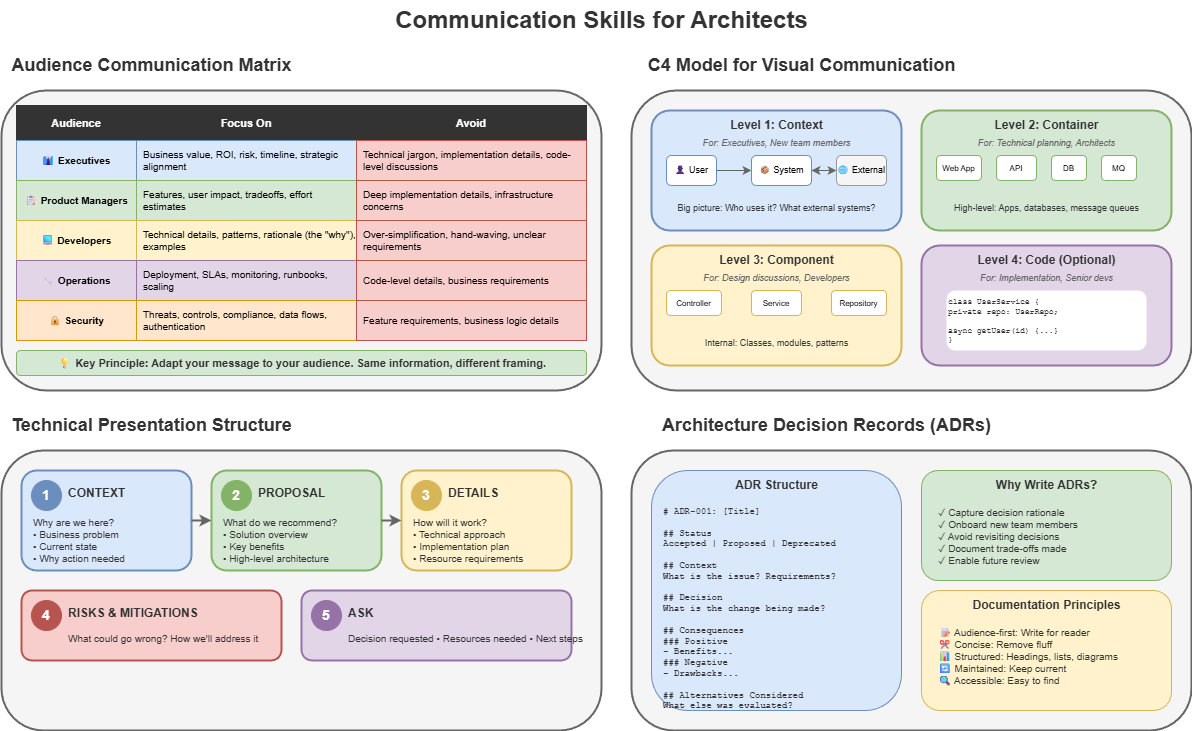

The diagram above was exported from draw.io. Its source (the exported page's mxGraphModel, read from the mxfile embedded in the PNG):
<mxGraphModel dx="2566" dy="1139" grid="1" gridSize="10" guides="1" tooltips="1" connect="1" arrows="1" fold="1" page="1" pageScale="1" pageWidth="1400" pageHeight="1000" math="0" shadow="0">
  <root>
    <mxCell id="0" />
    <mxCell id="1" parent="0" />
    <mxCell id="title" value="Communication Skills for Architects" style="text;html=1;strokeColor=none;fillColor=none;align=center;verticalAlign=middle;fontSize=24;fontStyle=1;fontColor=#333333;" parent="1" vertex="1">
      <mxGeometry x="400" y="20" width="600" height="40" as="geometry" />
    </mxCell>
    <mxCell id="matrix-title" value="Audience Communication Matrix" style="text;html=1;strokeColor=none;fillColor=none;align=center;verticalAlign=middle;fontSize=18;fontStyle=1;fontColor=#333333;" parent="1" vertex="1">
      <mxGeometry x="100" y="70" width="300" height="30" as="geometry" />
    </mxCell>
    <mxCell id="matrix-box" value="" style="rounded=1;whiteSpace=wrap;html=1;fillColor=#f5f5f5;strokeColor=#666666;strokeWidth=2;" parent="1" vertex="1">
      <mxGeometry x="100" y="110" width="600" height="300" as="geometry" />
    </mxCell>
    <mxCell id="header-audience" value="Audience" style="rounded=0;whiteSpace=wrap;html=1;fillColor=#333333;strokeColor=#333333;fontColor=#ffffff;fontStyle=1;fontSize=11;" parent="1" vertex="1">
      <mxGeometry x="115" y="125" width="120" height="35" as="geometry" />
    </mxCell>
    <mxCell id="header-focus" value="Focus On" style="rounded=0;whiteSpace=wrap;html=1;fillColor=#333333;strokeColor=#333333;fontColor=#ffffff;fontStyle=1;fontSize=11;" parent="1" vertex="1">
      <mxGeometry x="235" y="125" width="220" height="35" as="geometry" />
    </mxCell>
    <mxCell id="header-avoid" value="Avoid" style="rounded=0;whiteSpace=wrap;html=1;fillColor=#333333;strokeColor=#333333;fontColor=#ffffff;fontStyle=1;fontSize=11;" parent="1" vertex="1">
      <mxGeometry x="455" y="125" width="230" height="35" as="geometry" />
    </mxCell>
    <mxCell id="row1-aud" value="👔 Executives" style="rounded=0;whiteSpace=wrap;html=1;fillColor=#dae8fc;strokeColor=#6c8ebf;fontSize=10;fontStyle=1;" parent="1" vertex="1">
      <mxGeometry x="115" y="160" width="120" height="40" as="geometry" />
    </mxCell>
    <mxCell id="row1-focus" value="Business value, ROI, risk, timeline, strategic alignment" style="rounded=0;whiteSpace=wrap;html=1;fillColor=#dae8fc;strokeColor=#6c8ebf;fontSize=10;align=left;spacingLeft=5;" parent="1" vertex="1">
      <mxGeometry x="235" y="160" width="220" height="40" as="geometry" />
    </mxCell>
    <mxCell id="row1-avoid" value="Technical jargon, implementation details, code-level discussions" style="rounded=0;whiteSpace=wrap;html=1;fillColor=#f8cecc;strokeColor=#b85450;fontSize=10;align=left;spacingLeft=5;" parent="1" vertex="1">
      <mxGeometry x="455" y="160" width="230" height="40" as="geometry" />
    </mxCell>
    <mxCell id="row2-aud" value="📋 Product Managers" style="rounded=0;whiteSpace=wrap;html=1;fillColor=#d5e8d4;strokeColor=#82b366;fontSize=10;fontStyle=1;" parent="1" vertex="1">
      <mxGeometry x="115" y="200" width="120" height="40" as="geometry" />
    </mxCell>
    <mxCell id="row2-focus" value="Features, user impact, tradeoffs, effort estimates" style="rounded=0;whiteSpace=wrap;html=1;fillColor=#d5e8d4;strokeColor=#82b366;fontSize=10;align=left;spacingLeft=5;" parent="1" vertex="1">
      <mxGeometry x="235" y="200" width="220" height="40" as="geometry" />
    </mxCell>
    <mxCell id="row2-avoid" value="Deep implementation details, infrastructure concerns" style="rounded=0;whiteSpace=wrap;html=1;fillColor=#f8cecc;strokeColor=#b85450;fontSize=10;align=left;spacingLeft=5;" parent="1" vertex="1">
      <mxGeometry x="455" y="200" width="230" height="40" as="geometry" />
    </mxCell>
    <mxCell id="row3-aud" value="💻 Developers" style="rounded=0;whiteSpace=wrap;html=1;fillColor=#fff2cc;strokeColor=#d6b656;fontSize=10;fontStyle=1;" parent="1" vertex="1">
      <mxGeometry x="115" y="240" width="120" height="40" as="geometry" />
    </mxCell>
    <mxCell id="row3-focus" value="Technical details, patterns, rationale (the &quot;why&quot;), examples" style="rounded=0;whiteSpace=wrap;html=1;fillColor=#fff2cc;strokeColor=#d6b656;fontSize=10;align=left;spacingLeft=5;" parent="1" vertex="1">
      <mxGeometry x="235" y="240" width="220" height="40" as="geometry" />
    </mxCell>
    <mxCell id="row3-avoid" value="Over-simplification, hand-waving, unclear requirements" style="rounded=0;whiteSpace=wrap;html=1;fillColor=#f8cecc;strokeColor=#b85450;fontSize=10;align=left;spacingLeft=5;" parent="1" vertex="1">
      <mxGeometry x="455" y="240" width="230" height="40" as="geometry" />
    </mxCell>
    <mxCell id="row4-aud" value="🔧 Operations" style="rounded=0;whiteSpace=wrap;html=1;fillColor=#e1d5e7;strokeColor=#9673a6;fontSize=10;fontStyle=1;" parent="1" vertex="1">
      <mxGeometry x="115" y="280" width="120" height="40" as="geometry" />
    </mxCell>
    <mxCell id="row4-focus" value="Deployment, SLAs, monitoring, runbooks, scaling" style="rounded=0;whiteSpace=wrap;html=1;fillColor=#e1d5e7;strokeColor=#9673a6;fontSize=10;align=left;spacingLeft=5;" parent="1" vertex="1">
      <mxGeometry x="235" y="280" width="220" height="40" as="geometry" />
    </mxCell>
    <mxCell id="row4-avoid" value="Code-level details, business requirements" style="rounded=0;whiteSpace=wrap;html=1;fillColor=#f8cecc;strokeColor=#b85450;fontSize=10;align=left;spacingLeft=5;" parent="1" vertex="1">
      <mxGeometry x="455" y="280" width="230" height="40" as="geometry" />
    </mxCell>
    <mxCell id="row5-aud" value="🔒 Security" style="rounded=0;whiteSpace=wrap;html=1;fillColor=#ffe6cc;strokeColor=#d79b00;fontSize=10;fontStyle=1;" parent="1" vertex="1">
      <mxGeometry x="115" y="320" width="120" height="40" as="geometry" />
    </mxCell>
    <mxCell id="row5-focus" value="Threats, controls, compliance, data flows, authentication" style="rounded=0;whiteSpace=wrap;html=1;fillColor=#ffe6cc;strokeColor=#d79b00;fontSize=10;align=left;spacingLeft=5;" parent="1" vertex="1">
      <mxGeometry x="235" y="320" width="220" height="40" as="geometry" />
    </mxCell>
    <mxCell id="row5-avoid" value="Feature requirements, business logic details" style="rounded=0;whiteSpace=wrap;html=1;fillColor=#f8cecc;strokeColor=#b85450;fontSize=10;align=left;spacingLeft=5;" parent="1" vertex="1">
      <mxGeometry x="455" y="320" width="230" height="40" as="geometry" />
    </mxCell>
    <mxCell id="principle-box" value="💡 Key Principle: Adapt your message to your audience. Same information, different framing." style="text;html=1;strokeColor=#82b366;fillColor=#d5e8d4;align=center;verticalAlign=middle;fontSize=11;fontStyle=1;fontColor=#333333;rounded=1;" parent="1" vertex="1">
      <mxGeometry x="115" y="370" width="570" height="25" as="geometry" />
    </mxCell>
    <mxCell id="c4-title" value="C4 Model for Visual Communication" style="text;html=1;strokeColor=none;fillColor=none;align=center;verticalAlign=middle;fontSize=18;fontStyle=1;fontColor=#333333;" parent="1" vertex="1">
      <mxGeometry x="750" y="70" width="300" height="30" as="geometry" />
    </mxCell>
    <mxCell id="c4-box" value="" style="rounded=1;whiteSpace=wrap;html=1;fillColor=#f5f5f5;strokeColor=#666666;strokeWidth=2;" parent="1" vertex="1">
      <mxGeometry x="730" y="110" width="560" height="300" as="geometry" />
    </mxCell>
    <mxCell id="c4-l1" value="" style="rounded=1;whiteSpace=wrap;html=1;fillColor=#dae8fc;strokeColor=#6c8ebf;strokeWidth=2;" parent="1" vertex="1">
      <mxGeometry x="750" y="130" width="250" height="120" as="geometry" />
    </mxCell>
    <mxCell id="c4-l1-title" value="Level 1: Context" style="text;html=1;strokeColor=none;fillColor=none;align=center;verticalAlign=middle;fontSize=12;fontStyle=1;fontColor=#333333;" parent="1" vertex="1">
      <mxGeometry x="815" y="135" width="120" height="20" as="geometry" />
    </mxCell>
    <mxCell id="c4-l1-for" value="For: Executives, New team members" style="text;html=1;strokeColor=none;fillColor=none;align=center;verticalAlign=middle;fontSize=9;fontColor=#666666;fontStyle=2;" parent="1" vertex="1">
      <mxGeometry x="780" y="155" width="190" height="15" as="geometry" />
    </mxCell>
    <mxCell id="c4-l1-user" value="👤 User" style="rounded=1;whiteSpace=wrap;html=1;fillColor=#ffffff;strokeColor=#6c8ebf;fontSize=9;" parent="1" vertex="1">
      <mxGeometry x="765" y="175" width="50" height="30" as="geometry" />
    </mxCell>
    <mxCell id="c4-l1-system" value="📦 System" style="rounded=1;whiteSpace=wrap;html=1;fillColor=#ffffff;strokeColor=#6c8ebf;fontSize=9;" parent="1" vertex="1">
      <mxGeometry x="850" y="175" width="60" height="30" as="geometry" />
    </mxCell>
    <mxCell id="c4-l1-ext" value="🌐 External" style="rounded=1;whiteSpace=wrap;html=1;fillColor=#f5f5f5;strokeColor=#999999;fontSize=9;" parent="1" vertex="1">
      <mxGeometry x="935" y="175" width="50" height="30" as="geometry" />
    </mxCell>
    <mxCell id="c4-l1-arrow1" value="" style="endArrow=classic;html=1;strokeWidth=1;strokeColor=#666666;fontSize=8;" parent="1" edge="1">
      <mxGeometry width="50" height="50" relative="1" as="geometry">
        <mxPoint x="815" y="190" as="sourcePoint" />
        <mxPoint x="850" y="190" as="targetPoint" />
      </mxGeometry>
    </mxCell>
    <mxCell id="c4-l1-arrow2" value="" style="endArrow=classic;startArrow=classic;html=1;strokeWidth=1;strokeColor=#666666;fontSize=8;" parent="1" edge="1">
      <mxGeometry width="50" height="50" relative="1" as="geometry">
        <mxPoint x="910" y="190" as="sourcePoint" />
        <mxPoint x="935" y="190" as="targetPoint" />
      </mxGeometry>
    </mxCell>
    <mxCell id="c4-l1-desc" value="Big picture: Who uses it? What external systems?" style="text;html=1;strokeColor=none;fillColor=none;align=center;verticalAlign=middle;fontSize=9;fontColor=#333333;" parent="1" vertex="1">
      <mxGeometry x="760" y="215" width="230" height="25" as="geometry" />
    </mxCell>
    <mxCell id="c4-l2" value="" style="rounded=1;whiteSpace=wrap;html=1;fillColor=#d5e8d4;strokeColor=#82b366;strokeWidth=2;" parent="1" vertex="1">
      <mxGeometry x="1020" y="130" width="250" height="120" as="geometry" />
    </mxCell>
    <mxCell id="c4-l2-title" value="Level 2: Container" style="text;html=1;strokeColor=none;fillColor=none;align=center;verticalAlign=middle;fontSize=12;fontStyle=1;fontColor=#333333;" parent="1" vertex="1">
      <mxGeometry x="1085" y="135" width="120" height="20" as="geometry" />
    </mxCell>
    <mxCell id="c4-l2-for" value="For: Technical planning, Architects" style="text;html=1;strokeColor=none;fillColor=none;align=center;verticalAlign=middle;fontSize=9;fontColor=#666666;fontStyle=2;" parent="1" vertex="1">
      <mxGeometry x="1050" y="155" width="190" height="15" as="geometry" />
    </mxCell>
    <mxCell id="c4-l2-web" value="Web App" style="rounded=1;whiteSpace=wrap;html=1;fillColor=#ffffff;strokeColor=#82b366;fontSize=8;" parent="1" vertex="1">
      <mxGeometry x="1035" y="175" width="45" height="25" as="geometry" />
    </mxCell>
    <mxCell id="c4-l2-api" value="API" style="rounded=1;whiteSpace=wrap;html=1;fillColor=#ffffff;strokeColor=#82b366;fontSize=8;" parent="1" vertex="1">
      <mxGeometry x="1095" y="175" width="40" height="25" as="geometry" />
    </mxCell>
    <mxCell id="c4-l2-db" value="DB" style="rounded=1;whiteSpace=wrap;html=1;fillColor=#ffffff;strokeColor=#82b366;fontSize=8;" parent="1" vertex="1">
      <mxGeometry x="1150" y="175" width="35" height="25" as="geometry" />
    </mxCell>
    <mxCell id="c4-l2-mq" value="MQ" style="rounded=1;whiteSpace=wrap;html=1;fillColor=#ffffff;strokeColor=#82b366;fontSize=8;" parent="1" vertex="1">
      <mxGeometry x="1200" y="175" width="35" height="25" as="geometry" />
    </mxCell>
    <mxCell id="c4-l2-desc" value="High-level: Apps, databases, message queues" style="text;html=1;strokeColor=none;fillColor=none;align=center;verticalAlign=middle;fontSize=9;fontColor=#333333;" parent="1" vertex="1">
      <mxGeometry x="1030" y="215" width="230" height="25" as="geometry" />
    </mxCell>
    <mxCell id="c4-l3" value="" style="rounded=1;whiteSpace=wrap;html=1;fillColor=#fff2cc;strokeColor=#d6b656;strokeWidth=2;" parent="1" vertex="1">
      <mxGeometry x="750" y="265" width="250" height="120" as="geometry" />
    </mxCell>
    <mxCell id="c4-l3-title" value="Level 3: Component" style="text;html=1;strokeColor=none;fillColor=none;align=center;verticalAlign=middle;fontSize=12;fontStyle=1;fontColor=#333333;" parent="1" vertex="1">
      <mxGeometry x="815" y="270" width="120" height="20" as="geometry" />
    </mxCell>
    <mxCell id="c4-l3-for" value="For: Design discussions, Developers" style="text;html=1;strokeColor=none;fillColor=none;align=center;verticalAlign=middle;fontSize=9;fontColor=#666666;fontStyle=2;" parent="1" vertex="1">
      <mxGeometry x="780" y="290" width="190" height="15" as="geometry" />
    </mxCell>
    <mxCell id="c4-l3-ctrl" value="Controller" style="rounded=1;whiteSpace=wrap;html=1;fillColor=#ffffff;strokeColor=#d6b656;fontSize=8;" parent="1" vertex="1">
      <mxGeometry x="765" y="310" width="55" height="25" as="geometry" />
    </mxCell>
    <mxCell id="c4-l3-svc" value="Service" style="rounded=1;whiteSpace=wrap;html=1;fillColor=#ffffff;strokeColor=#d6b656;fontSize=8;" parent="1" vertex="1">
      <mxGeometry x="850" y="310" width="50" height="25" as="geometry" />
    </mxCell>
    <mxCell id="c4-l3-repo" value="Repository" style="rounded=1;whiteSpace=wrap;html=1;fillColor=#ffffff;strokeColor=#d6b656;fontSize=8;" parent="1" vertex="1">
      <mxGeometry x="930" y="310" width="55" height="25" as="geometry" />
    </mxCell>
    <mxCell id="c4-l3-desc" value="Internal: Classes, modules, patterns" style="text;html=1;strokeColor=none;fillColor=none;align=center;verticalAlign=middle;fontSize=9;fontColor=#333333;" parent="1" vertex="1">
      <mxGeometry x="760" y="350" width="230" height="25" as="geometry" />
    </mxCell>
    <mxCell id="c4-l4" value="" style="rounded=1;whiteSpace=wrap;html=1;fillColor=#e1d5e7;strokeColor=#9673a6;strokeWidth=2;" parent="1" vertex="1">
      <mxGeometry x="1020" y="265" width="250" height="120" as="geometry" />
    </mxCell>
    <mxCell id="c4-l4-title" value="Level 4: Code (Optional)" style="text;html=1;strokeColor=none;fillColor=none;align=center;verticalAlign=middle;fontSize=12;fontStyle=1;fontColor=#333333;" parent="1" vertex="1">
      <mxGeometry x="1075" y="270" width="140" height="20" as="geometry" />
    </mxCell>
    <mxCell id="c4-l4-for" value="For: Implementation, Senior devs" style="text;html=1;strokeColor=none;fillColor=none;align=center;verticalAlign=middle;fontSize=9;fontColor=#666666;fontStyle=2;" parent="1" vertex="1">
      <mxGeometry x="1050" y="290" width="190" height="15" as="geometry" />
    </mxCell>
    <mxCell id="c4-l4-content" value="class UserService {&#10;  private repo: UserRepo;&#10;  &#10;  async getUser(id) {...}&#10;}" style="text;html=1;strokeColor=none;fillColor=#ffffff;align=left;verticalAlign=top;fontSize=8;fontColor=#333333;fontFamily=Courier New;rounded=1;strokeWidth=1;" parent="1" vertex="1">
      <mxGeometry x="1045" y="310" width="200" height="60" as="geometry" />
    </mxCell>
    <mxCell id="pres-title" value="Technical Presentation Structure" style="text;html=1;strokeColor=none;fillColor=none;align=center;verticalAlign=middle;fontSize=18;fontStyle=1;fontColor=#333333;" parent="1" vertex="1">
      <mxGeometry x="100" y="430" width="300" height="30" as="geometry" />
    </mxCell>
    <mxCell id="pres-box" value="" style="rounded=1;whiteSpace=wrap;html=1;fillColor=#f5f5f5;strokeColor=#666666;strokeWidth=2;" parent="1" vertex="1">
      <mxGeometry x="100" y="470" width="600" height="280" as="geometry" />
    </mxCell>
    <mxCell id="pres-s1" value="" style="rounded=1;whiteSpace=wrap;html=1;fillColor=#dae8fc;strokeColor=#6c8ebf;strokeWidth=2;" parent="1" vertex="1">
      <mxGeometry x="120" y="490" width="170" height="100" as="geometry" />
    </mxCell>
    <mxCell id="pres-s1-num" value="1" style="ellipse;whiteSpace=wrap;html=1;fillColor=#6c8ebf;strokeColor=#6c8ebf;fontColor=#ffffff;fontStyle=1;fontSize=14;" parent="1" vertex="1">
      <mxGeometry x="130" y="500" width="30" height="30" as="geometry" />
    </mxCell>
    <mxCell id="pres-s1-title" value="CONTEXT" style="text;html=1;strokeColor=none;fillColor=none;align=left;verticalAlign=middle;fontSize=12;fontStyle=1;fontColor=#333333;" parent="1" vertex="1">
      <mxGeometry x="165" y="500" width="100" height="25" as="geometry" />
    </mxCell>
    <mxCell id="pres-s1-content" value="Why are we here?&#10;• Business problem&#10;• Current state&#10;• Why action needed" style="text;html=1;strokeColor=none;fillColor=none;align=left;verticalAlign=top;fontSize=10;fontColor=#333333;" parent="1" vertex="1">
      <mxGeometry x="130" y="530" width="150" height="55" as="geometry" />
    </mxCell>
    <mxCell id="pres-s2" value="" style="rounded=1;whiteSpace=wrap;html=1;fillColor=#d5e8d4;strokeColor=#82b366;strokeWidth=2;" parent="1" vertex="1">
      <mxGeometry x="310" y="490" width="170" height="100" as="geometry" />
    </mxCell>
    <mxCell id="pres-s2-num" value="2" style="ellipse;whiteSpace=wrap;html=1;fillColor=#82b366;strokeColor=#82b366;fontColor=#ffffff;fontStyle=1;fontSize=14;" parent="1" vertex="1">
      <mxGeometry x="320" y="500" width="30" height="30" as="geometry" />
    </mxCell>
    <mxCell id="pres-s2-title" value="PROPOSAL" style="text;html=1;strokeColor=none;fillColor=none;align=left;verticalAlign=middle;fontSize=12;fontStyle=1;fontColor=#333333;" parent="1" vertex="1">
      <mxGeometry x="355" y="500" width="100" height="25" as="geometry" />
    </mxCell>
    <mxCell id="pres-s2-content" value="What do we recommend?&#10;• Solution overview&#10;• Key benefits&#10;• High-level architecture" style="text;html=1;strokeColor=none;fillColor=none;align=left;verticalAlign=top;fontSize=10;fontColor=#333333;" parent="1" vertex="1">
      <mxGeometry x="320" y="530" width="150" height="55" as="geometry" />
    </mxCell>
    <mxCell id="pres-s3" value="" style="rounded=1;whiteSpace=wrap;html=1;fillColor=#fff2cc;strokeColor=#d6b656;strokeWidth=2;" parent="1" vertex="1">
      <mxGeometry x="500" y="490" width="170" height="100" as="geometry" />
    </mxCell>
    <mxCell id="pres-s3-num" value="3" style="ellipse;whiteSpace=wrap;html=1;fillColor=#d6b656;strokeColor=#d6b656;fontColor=#ffffff;fontStyle=1;fontSize=14;" parent="1" vertex="1">
      <mxGeometry x="510" y="500" width="30" height="30" as="geometry" />
    </mxCell>
    <mxCell id="pres-s3-title" value="DETAILS" style="text;html=1;strokeColor=none;fillColor=none;align=left;verticalAlign=middle;fontSize=12;fontStyle=1;fontColor=#333333;" parent="1" vertex="1">
      <mxGeometry x="545" y="500" width="100" height="25" as="geometry" />
    </mxCell>
    <mxCell id="pres-s3-content" value="How will it work?&#10;• Technical approach&#10;• Implementation plan&#10;• Resource requirements" style="text;html=1;strokeColor=none;fillColor=none;align=left;verticalAlign=top;fontSize=10;fontColor=#333333;" parent="1" vertex="1">
      <mxGeometry x="510" y="530" width="150" height="55" as="geometry" />
    </mxCell>
    <mxCell id="pres-s4" value="" style="rounded=1;whiteSpace=wrap;html=1;fillColor=#f8cecc;strokeColor=#b85450;strokeWidth=2;" parent="1" vertex="1">
      <mxGeometry x="120" y="610" width="260" height="70" as="geometry" />
    </mxCell>
    <mxCell id="pres-s4-num" value="4" style="ellipse;whiteSpace=wrap;html=1;fillColor=#b85450;strokeColor=#b85450;fontColor=#ffffff;fontStyle=1;fontSize=14;" parent="1" vertex="1">
      <mxGeometry x="130" y="620" width="30" height="30" as="geometry" />
    </mxCell>
    <mxCell id="pres-s4-title" value="RISKS &amp; MITIGATIONS" style="text;html=1;strokeColor=none;fillColor=none;align=left;verticalAlign=middle;fontSize=12;fontStyle=1;fontColor=#333333;" parent="1" vertex="1">
      <mxGeometry x="165" y="620" width="180" height="25" as="geometry" />
    </mxCell>
    <mxCell id="pres-s4-content" value="What could go wrong? How we'll address it" style="text;html=1;strokeColor=none;fillColor=none;align=left;verticalAlign=middle;fontSize=10;fontColor=#333333;" parent="1" vertex="1">
      <mxGeometry x="165" y="645" width="200" height="25" as="geometry" />
    </mxCell>
    <mxCell id="pres-s5" value="" style="rounded=1;whiteSpace=wrap;html=1;fillColor=#e1d5e7;strokeColor=#9673a6;strokeWidth=2;" parent="1" vertex="1">
      <mxGeometry x="400" y="610" width="270" height="70" as="geometry" />
    </mxCell>
    <mxCell id="pres-s5-num" value="5" style="ellipse;whiteSpace=wrap;html=1;fillColor=#9673a6;strokeColor=#9673a6;fontColor=#ffffff;fontStyle=1;fontSize=14;" parent="1" vertex="1">
      <mxGeometry x="410" y="620" width="30" height="30" as="geometry" />
    </mxCell>
    <mxCell id="pres-s5-title" value="ASK" style="text;html=1;strokeColor=none;fillColor=none;align=left;verticalAlign=middle;fontSize=12;fontStyle=1;fontColor=#333333;" parent="1" vertex="1">
      <mxGeometry x="445" y="620" width="60" height="25" as="geometry" />
    </mxCell>
    <mxCell id="pres-s5-content" value="Decision requested • Resources needed • Next steps" style="text;html=1;strokeColor=none;fillColor=none;align=left;verticalAlign=middle;fontSize=10;fontColor=#333333;" parent="1" vertex="1">
      <mxGeometry x="445" y="645" width="210" height="25" as="geometry" />
    </mxCell>
    <mxCell id="pres-arrow1" value="" style="endArrow=classic;html=1;strokeWidth=2;strokeColor=#666666;" parent="1" edge="1">
      <mxGeometry width="50" height="50" relative="1" as="geometry">
        <mxPoint x="290" y="540" as="sourcePoint" />
        <mxPoint x="310" y="540" as="targetPoint" />
      </mxGeometry>
    </mxCell>
    <mxCell id="pres-arrow2" value="" style="endArrow=classic;html=1;strokeWidth=2;strokeColor=#666666;" parent="1" edge="1">
      <mxGeometry width="50" height="50" relative="1" as="geometry">
        <mxPoint x="480" y="540" as="sourcePoint" />
        <mxPoint x="500" y="540" as="targetPoint" />
      </mxGeometry>
    </mxCell>
    <mxCell id="adr-title" value="Architecture Decision Records (ADRs)" style="text;html=1;strokeColor=none;fillColor=none;align=center;verticalAlign=middle;fontSize=18;fontStyle=1;fontColor=#333333;" parent="1" vertex="1">
      <mxGeometry x="750" y="430" width="350" height="30" as="geometry" />
    </mxCell>
    <mxCell id="adr-box" value="" style="rounded=1;whiteSpace=wrap;html=1;fillColor=#f5f5f5;strokeColor=#666666;strokeWidth=2;" parent="1" vertex="1">
      <mxGeometry x="730" y="470" width="560" height="280" as="geometry" />
    </mxCell>
    <mxCell id="adr-structure" value="" style="rounded=1;whiteSpace=wrap;html=1;fillColor=#dae8fc;strokeColor=#6c8ebf;strokeWidth=1;" parent="1" vertex="1">
      <mxGeometry x="750" y="490" width="250" height="240" as="geometry" />
    </mxCell>
    <mxCell id="adr-struct-title" value="ADR Structure" style="text;html=1;strokeColor=none;fillColor=none;align=center;verticalAlign=middle;fontSize=12;fontStyle=1;fontColor=#333333;" parent="1" vertex="1">
      <mxGeometry x="825" y="495" width="100" height="20" as="geometry" />
    </mxCell>
    <mxCell id="adr-struct-content" value="# ADR-001: [Title]&#10;&#10;## Status&#10;Accepted | Proposed | Deprecated&#10;&#10;## Context&#10;What is the issue? Requirements?&#10;&#10;## Decision&#10;What is the change being made?&#10;&#10;## Consequences&#10;### Positive&#10;- Benefits...&#10;### Negative&#10;- Drawbacks...&#10;&#10;## Alternatives Considered&#10;What else was evaluated?" style="text;html=1;strokeColor=none;fillColor=none;align=left;verticalAlign=top;fontSize=9;fontColor=#333333;fontFamily=Courier New;" parent="1" vertex="1">
      <mxGeometry x="760" y="520" width="230" height="205" as="geometry" />
    </mxCell>
    <mxCell id="adr-benefits" value="" style="rounded=1;whiteSpace=wrap;html=1;fillColor=#d5e8d4;strokeColor=#82b366;strokeWidth=1;" parent="1" vertex="1">
      <mxGeometry x="1020" y="490" width="250" height="110" as="geometry" />
    </mxCell>
    <mxCell id="adr-ben-title" value="Why Write ADRs?" style="text;html=1;strokeColor=none;fillColor=none;align=center;verticalAlign=middle;fontSize=12;fontStyle=1;fontColor=#333333;" parent="1" vertex="1">
      <mxGeometry x="1095" y="495" width="100" height="20" as="geometry" />
    </mxCell>
    <mxCell id="adr-ben-content" value="✓ Capture decision rationale&#10;✓ Onboard new team members&#10;✓ Avoid revisiting decisions&#10;✓ Document trade-offs made&#10;✓ Enable future review" style="text;html=1;strokeColor=none;fillColor=none;align=left;verticalAlign=top;fontSize=10;fontColor=#333333;" parent="1" vertex="1">
      <mxGeometry x="1035" y="520" width="220" height="75" as="geometry" />
    </mxCell>
    <mxCell id="doc-principles" value="" style="rounded=1;whiteSpace=wrap;html=1;fillColor=#fff2cc;strokeColor=#d6b656;strokeWidth=1;" parent="1" vertex="1">
      <mxGeometry x="1020" y="610" width="250" height="120" as="geometry" />
    </mxCell>
    <mxCell id="doc-title" value="Documentation Principles" style="text;html=1;strokeColor=none;fillColor=none;align=center;verticalAlign=middle;fontSize=12;fontStyle=1;fontColor=#333333;" parent="1" vertex="1">
      <mxGeometry x="1065" y="615" width="160" height="20" as="geometry" />
    </mxCell>
    <mxCell id="doc-content" value="📝 Audience-first: Write for reader&#10;✂ Concise: Remove fluff&#10;📊 Structured: Headings, lists, diagrams&#10;🔄 Maintained: Keep current&#10;🔍 Accessible: Easy to find" style="text;html=1;strokeColor=none;fillColor=none;align=left;verticalAlign=top;fontSize=10;fontColor=#333333;" parent="1" vertex="1">
      <mxGeometry x="1035" y="640" width="220" height="85" as="geometry" />
    </mxCell>
  </root>
</mxGraphModel>